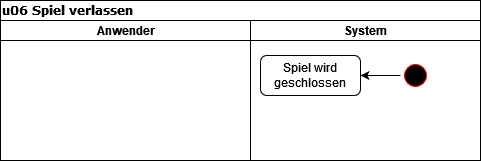

The diagram above was exported from draw.io. Its source (the exported page's mxGraphModel, read from the mxfile embedded in the PNG):
<mxGraphModel dx="819" dy="415" grid="1" gridSize="10" guides="1" tooltips="1" connect="1" arrows="1" fold="1" page="1" pageScale="1" pageWidth="827" pageHeight="1169" math="0" shadow="0">
  <root>
    <mxCell id="0" />
    <mxCell id="1" parent="0" />
    <mxCell id="_sfInO-Gm54TtsSYK3Y0-1" value="&lt;div&gt;u06 Spiel verlassen&lt;/div&gt;" style="swimlane;html=1;childLayout=stackLayout;startSize=20;rounded=0;shadow=0;comic=0;labelBackgroundColor=none;strokeWidth=1;fontFamily=Verdana;fontSize=12;align=left;" vertex="1" parent="1">
      <mxGeometry x="40" y="20" width="480" height="160" as="geometry" />
    </mxCell>
    <mxCell id="_sfInO-Gm54TtsSYK3Y0-2" value="Anwender" style="swimlane;html=1;startSize=20;" vertex="1" parent="_sfInO-Gm54TtsSYK3Y0-1">
      <mxGeometry y="20" width="250" height="140" as="geometry" />
    </mxCell>
    <mxCell id="_sfInO-Gm54TtsSYK3Y0-3" value="System" style="swimlane;html=1;startSize=20;" vertex="1" parent="_sfInO-Gm54TtsSYK3Y0-1">
      <mxGeometry x="250" y="20" width="230" height="140" as="geometry" />
    </mxCell>
    <mxCell id="_sfInO-Gm54TtsSYK3Y0-4" style="edgeStyle=orthogonalEdgeStyle;rounded=0;orthogonalLoop=1;jettySize=auto;html=1;exitX=0;exitY=0.5;exitDx=0;exitDy=0;entryX=1;entryY=0.5;entryDx=0;entryDy=0;" edge="1" parent="_sfInO-Gm54TtsSYK3Y0-3" source="_sfInO-Gm54TtsSYK3Y0-5" target="_sfInO-Gm54TtsSYK3Y0-7">
      <mxGeometry relative="1" as="geometry" />
    </mxCell>
    <mxCell id="_sfInO-Gm54TtsSYK3Y0-5" value="" style="ellipse;html=1;shape=startState;fillColor=#000000;strokeColor=#ff0000;" vertex="1" parent="_sfInO-Gm54TtsSYK3Y0-3">
      <mxGeometry x="150" y="40" width="30" height="30" as="geometry" />
    </mxCell>
    <mxCell id="_sfInO-Gm54TtsSYK3Y0-7" value="Spiel wird geschlossen" style="rounded=1;whiteSpace=wrap;html=1;" vertex="1" parent="_sfInO-Gm54TtsSYK3Y0-3">
      <mxGeometry x="10" y="35" width="100" height="40" as="geometry" />
    </mxCell>
  </root>
</mxGraphModel>